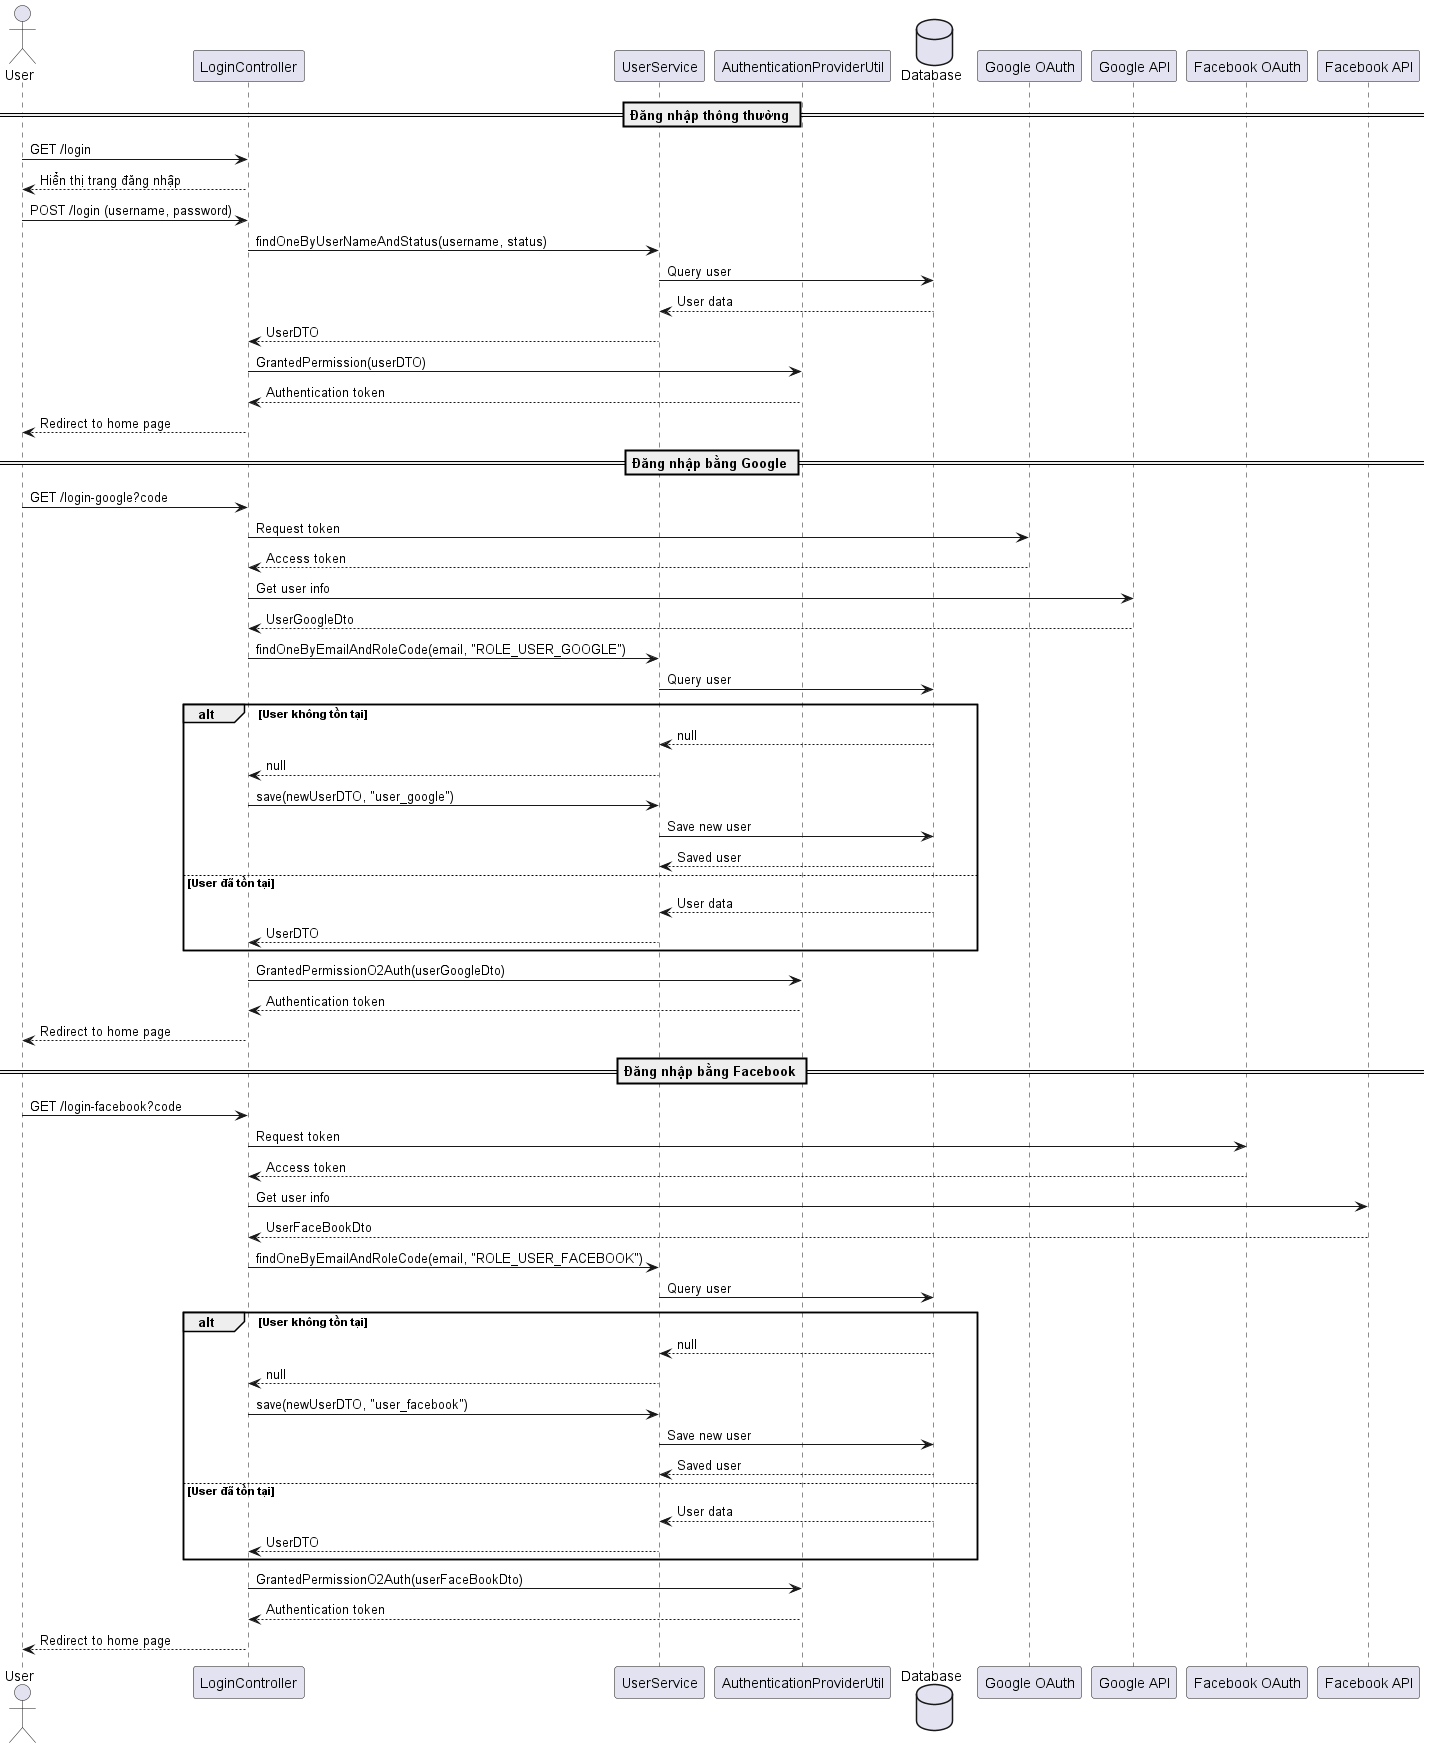

The diagram above was rendered by PlantUML. Its source (embedded in the PNG):
@startuml Login Sequence Diagram

actor User
participant "LoginController" as LC
participant "UserService" as US
participant "AuthenticationProviderUtil" as APU
database "Database" as DB

== Đăng nhập thông thường ==
User -> LC: GET /login
LC --> User: Hiển thị trang đăng nhập
User -> LC: POST /login (username, password)
LC -> US: findOneByUserNameAndStatus(username, status)
US -> DB: Query user
DB --> US: User data
US --> LC: UserDTO
LC -> APU: GrantedPermission(userDTO)
APU --> LC: Authentication token
LC --> User: Redirect to home page

== Đăng nhập bằng Google ==
User -> LC: GET /login-google?code
LC -> "Google OAuth": Request token
"Google OAuth" --> LC: Access token
LC -> "Google API": Get user info
"Google API" --> LC: UserGoogleDto
LC -> US: findOneByEmailAndRoleCode(email, "ROLE_USER_GOOGLE")
US -> DB: Query user
alt User không tồn tại
    DB --> US: null
    US --> LC: null
    LC -> US: save(newUserDTO, "user_google")
    US -> DB: Save new user
    DB --> US: Saved user
else User đã tồn tại
    DB --> US: User data
    US --> LC: UserDTO
end
LC -> APU: GrantedPermissionO2Auth(userGoogleDto)
APU --> LC: Authentication token
LC --> User: Redirect to home page

== Đăng nhập bằng Facebook ==
User -> LC: GET /login-facebook?code
LC -> "Facebook OAuth": Request token
"Facebook OAuth" --> LC: Access token
LC -> "Facebook API": Get user info
"Facebook API" --> LC: UserFaceBookDto
LC -> US: findOneByEmailAndRoleCode(email, "ROLE_USER_FACEBOOK")
US -> DB: Query user
alt User không tồn tại
    DB --> US: null
    US --> LC: null
    LC -> US: save(newUserDTO, "user_facebook")
    US -> DB: Save new user
    DB --> US: Saved user
else User đã tồn tại
    DB --> US: User data
    US --> LC: UserDTO
end
LC -> APU: GrantedPermissionO2Auth(userFaceBookDto)
APU --> LC: Authentication token
LC --> User: Redirect to home page

@enduml